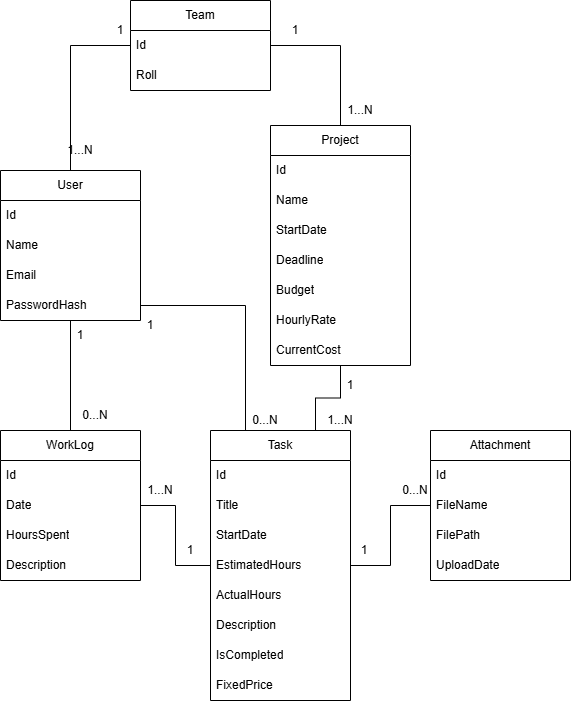

The diagram above was exported from draw.io. Its source (the exported page's mxGraphModel, read from the mxfile embedded in the PNG):
<mxGraphModel dx="1226" dy="1200" grid="1" gridSize="10" guides="1" tooltips="1" connect="1" arrows="1" fold="1" page="0" pageScale="1" pageWidth="827" pageHeight="1169" background="none" math="0" shadow="0">
  <root>
    <mxCell id="0" />
    <mxCell id="1" parent="0" />
    <mxCell id="lB132-_lPVzb5Zd9TTLe-55" edge="1" parent="1" source="lB132-_lPVzb5Zd9TTLe-8" style="edgeStyle=orthogonalEdgeStyle;rounded=0;orthogonalLoop=1;jettySize=auto;html=1;entryX=0.5;entryY=0;entryDx=0;entryDy=0;endArrow=none;endFill=0;" target="lB132-_lPVzb5Zd9TTLe-33">
      <mxGeometry relative="1" as="geometry">
        <mxPoint x="120" y="309.9999999999999" as="targetPoint" />
      </mxGeometry>
    </mxCell>
    <mxCell id="lB132-_lPVzb5Zd9TTLe-88" edge="1" parent="1" source="lB132-_lPVzb5Zd9TTLe-8" style="edgeStyle=orthogonalEdgeStyle;rounded=0;orthogonalLoop=1;jettySize=auto;html=1;entryX=0;entryY=0.5;entryDx=0;entryDy=0;endArrow=none;endFill=0;" target="lB132-_lPVzb5Zd9TTLe-80">
      <mxGeometry relative="1" as="geometry" />
    </mxCell>
    <mxCell id="lB132-_lPVzb5Zd9TTLe-8" parent="1" style="swimlane;fontStyle=0;childLayout=stackLayout;horizontal=1;startSize=30;horizontalStack=0;resizeParent=1;resizeParentMax=0;resizeLast=0;collapsible=1;marginBottom=0;whiteSpace=wrap;html=1;" value="User" vertex="1">
      <mxGeometry height="150" width="140" x="40" y="100" as="geometry">
        <mxRectangle height="30" width="70" x="40" y="100" as="alternateBounds" />
      </mxGeometry>
    </mxCell>
    <mxCell id="lB132-_lPVzb5Zd9TTLe-9" parent="lB132-_lPVzb5Zd9TTLe-8" style="text;strokeColor=none;fillColor=none;align=left;verticalAlign=middle;spacingLeft=4;spacingRight=4;overflow=hidden;points=[[0,0.5],[1,0.5]];portConstraint=eastwest;rotatable=0;whiteSpace=wrap;html=1;" value="Id" vertex="1">
      <mxGeometry height="30" width="140" y="30" as="geometry" />
    </mxCell>
    <mxCell id="lB132-_lPVzb5Zd9TTLe-10" parent="lB132-_lPVzb5Zd9TTLe-8" style="text;strokeColor=none;fillColor=none;align=left;verticalAlign=middle;spacingLeft=4;spacingRight=4;overflow=hidden;points=[[0,0.5],[1,0.5]];portConstraint=eastwest;rotatable=0;whiteSpace=wrap;html=1;" value="Name" vertex="1">
      <mxGeometry height="30" width="140" y="60" as="geometry" />
    </mxCell>
    <mxCell id="lB132-_lPVzb5Zd9TTLe-11" parent="lB132-_lPVzb5Zd9TTLe-8" style="text;strokeColor=none;fillColor=none;align=left;verticalAlign=middle;spacingLeft=4;spacingRight=4;overflow=hidden;points=[[0,0.5],[1,0.5]];portConstraint=eastwest;rotatable=0;whiteSpace=wrap;html=1;" value="Email" vertex="1">
      <mxGeometry height="30" width="140" y="90" as="geometry" />
    </mxCell>
    <mxCell id="lB132-_lPVzb5Zd9TTLe-14" parent="lB132-_lPVzb5Zd9TTLe-8" style="text;strokeColor=none;fillColor=none;align=left;verticalAlign=middle;spacingLeft=4;spacingRight=4;overflow=hidden;points=[[0,0.5],[1,0.5]];portConstraint=eastwest;rotatable=0;whiteSpace=wrap;html=1;" value="PasswordHash" vertex="1">
      <mxGeometry height="30" width="140" y="120" as="geometry" />
    </mxCell>
    <mxCell id="lB132-_lPVzb5Zd9TTLe-63" edge="1" parent="1" source="lB132-_lPVzb5Zd9TTLe-15" style="edgeStyle=orthogonalEdgeStyle;rounded=0;orthogonalLoop=1;jettySize=auto;html=1;entryX=0.75;entryY=0;entryDx=0;entryDy=0;endArrow=none;endFill=0;" target="lB132-_lPVzb5Zd9TTLe-23">
      <mxGeometry relative="1" as="geometry" />
    </mxCell>
    <mxCell id="lB132-_lPVzb5Zd9TTLe-89" edge="1" parent="1" source="lB132-_lPVzb5Zd9TTLe-15" style="edgeStyle=orthogonalEdgeStyle;rounded=0;orthogonalLoop=1;jettySize=auto;html=1;entryX=1;entryY=0.5;entryDx=0;entryDy=0;endArrow=none;endFill=0;" target="lB132-_lPVzb5Zd9TTLe-81">
      <mxGeometry relative="1" as="geometry" />
    </mxCell>
    <mxCell id="lB132-_lPVzb5Zd9TTLe-15" parent="1" style="swimlane;fontStyle=0;childLayout=stackLayout;horizontal=1;startSize=30;horizontalStack=0;resizeParent=1;resizeParentMax=0;resizeLast=0;collapsible=1;marginBottom=0;whiteSpace=wrap;html=1;" value="Project" vertex="1">
      <mxGeometry height="240" width="140" x="310" y="55" as="geometry" />
    </mxCell>
    <mxCell id="lB132-_lPVzb5Zd9TTLe-16" parent="lB132-_lPVzb5Zd9TTLe-15" style="text;strokeColor=none;fillColor=none;align=left;verticalAlign=middle;spacingLeft=4;spacingRight=4;overflow=hidden;points=[[0,0.5],[1,0.5]];portConstraint=eastwest;rotatable=0;whiteSpace=wrap;html=1;" value="Id" vertex="1">
      <mxGeometry height="30" width="140" y="30" as="geometry" />
    </mxCell>
    <mxCell id="lB132-_lPVzb5Zd9TTLe-17" parent="lB132-_lPVzb5Zd9TTLe-15" style="text;strokeColor=none;fillColor=none;align=left;verticalAlign=middle;spacingLeft=4;spacingRight=4;overflow=hidden;points=[[0,0.5],[1,0.5]];portConstraint=eastwest;rotatable=0;whiteSpace=wrap;html=1;" value="Name" vertex="1">
      <mxGeometry height="30" width="140" y="60" as="geometry" />
    </mxCell>
    <mxCell id="lB132-_lPVzb5Zd9TTLe-18" parent="lB132-_lPVzb5Zd9TTLe-15" style="text;strokeColor=none;fillColor=none;align=left;verticalAlign=middle;spacingLeft=4;spacingRight=4;overflow=hidden;points=[[0,0.5],[1,0.5]];portConstraint=eastwest;rotatable=0;whiteSpace=wrap;html=1;" value="StartDate" vertex="1">
      <mxGeometry height="30" width="140" y="90" as="geometry" />
    </mxCell>
    <mxCell id="lB132-_lPVzb5Zd9TTLe-19" parent="lB132-_lPVzb5Zd9TTLe-15" style="text;strokeColor=none;fillColor=none;align=left;verticalAlign=middle;spacingLeft=4;spacingRight=4;overflow=hidden;points=[[0,0.5],[1,0.5]];portConstraint=eastwest;rotatable=0;whiteSpace=wrap;html=1;" value="Deadline" vertex="1">
      <mxGeometry height="30" width="140" y="120" as="geometry" />
    </mxCell>
    <mxCell id="lB132-_lPVzb5Zd9TTLe-20" parent="lB132-_lPVzb5Zd9TTLe-15" style="text;strokeColor=none;fillColor=none;align=left;verticalAlign=middle;spacingLeft=4;spacingRight=4;overflow=hidden;points=[[0,0.5],[1,0.5]];portConstraint=eastwest;rotatable=0;whiteSpace=wrap;html=1;" value="Budget" vertex="1">
      <mxGeometry height="30" width="140" y="150" as="geometry" />
    </mxCell>
    <mxCell id="lB132-_lPVzb5Zd9TTLe-21" parent="lB132-_lPVzb5Zd9TTLe-15" style="text;strokeColor=none;fillColor=none;align=left;verticalAlign=middle;spacingLeft=4;spacingRight=4;overflow=hidden;points=[[0,0.5],[1,0.5]];portConstraint=eastwest;rotatable=0;whiteSpace=wrap;html=1;" value="HourlyRate" vertex="1">
      <mxGeometry height="30" width="140" y="180" as="geometry" />
    </mxCell>
    <mxCell id="lB132-_lPVzb5Zd9TTLe-32" parent="lB132-_lPVzb5Zd9TTLe-15" style="text;strokeColor=none;fillColor=none;align=left;verticalAlign=middle;spacingLeft=4;spacingRight=4;overflow=hidden;points=[[0,0.5],[1,0.5]];portConstraint=eastwest;rotatable=0;whiteSpace=wrap;html=1;" value="CurrentCost" vertex="1">
      <mxGeometry height="30" width="140" y="210" as="geometry" />
    </mxCell>
    <mxCell id="lB132-_lPVzb5Zd9TTLe-71" edge="1" parent="1" source="lB132-_lPVzb5Zd9TTLe-23" style="edgeStyle=orthogonalEdgeStyle;rounded=0;orthogonalLoop=1;jettySize=auto;html=1;entryX=0;entryY=0.5;entryDx=0;entryDy=0;endArrow=none;endFill=0;" target="lB132-_lPVzb5Zd9TTLe-44">
      <mxGeometry relative="1" as="geometry" />
    </mxCell>
    <mxCell id="lB132-_lPVzb5Zd9TTLe-23" parent="1" style="swimlane;fontStyle=0;childLayout=stackLayout;horizontal=1;startSize=30;horizontalStack=0;resizeParent=1;resizeParentMax=0;resizeLast=0;collapsible=1;marginBottom=0;whiteSpace=wrap;html=1;" value="Task" vertex="1">
      <mxGeometry height="270" width="140" x="250" y="360" as="geometry" />
    </mxCell>
    <mxCell id="lB132-_lPVzb5Zd9TTLe-24" parent="lB132-_lPVzb5Zd9TTLe-23" style="text;strokeColor=none;fillColor=none;align=left;verticalAlign=middle;spacingLeft=4;spacingRight=4;overflow=hidden;points=[[0,0.5],[1,0.5]];portConstraint=eastwest;rotatable=0;whiteSpace=wrap;html=1;" value="Id" vertex="1">
      <mxGeometry height="30" width="140" y="30" as="geometry" />
    </mxCell>
    <mxCell id="lB132-_lPVzb5Zd9TTLe-25" parent="lB132-_lPVzb5Zd9TTLe-23" style="text;strokeColor=none;fillColor=none;align=left;verticalAlign=middle;spacingLeft=4;spacingRight=4;overflow=hidden;points=[[0,0.5],[1,0.5]];portConstraint=eastwest;rotatable=0;whiteSpace=wrap;html=1;" value="Title" vertex="1">
      <mxGeometry height="30" width="140" y="60" as="geometry" />
    </mxCell>
    <mxCell id="lB132-_lPVzb5Zd9TTLe-26" parent="lB132-_lPVzb5Zd9TTLe-23" style="text;strokeColor=none;fillColor=none;align=left;verticalAlign=middle;spacingLeft=4;spacingRight=4;overflow=hidden;points=[[0,0.5],[1,0.5]];portConstraint=eastwest;rotatable=0;whiteSpace=wrap;html=1;" value="StartDate" vertex="1">
      <mxGeometry height="30" width="140" y="90" as="geometry" />
    </mxCell>
    <mxCell id="lB132-_lPVzb5Zd9TTLe-27" parent="lB132-_lPVzb5Zd9TTLe-23" style="text;strokeColor=none;fillColor=none;align=left;verticalAlign=middle;spacingLeft=4;spacingRight=4;overflow=hidden;points=[[0,0.5],[1,0.5]];portConstraint=eastwest;rotatable=0;whiteSpace=wrap;html=1;" value="EstimatedHours" vertex="1">
      <mxGeometry height="30" width="140" y="120" as="geometry" />
    </mxCell>
    <mxCell id="lB132-_lPVzb5Zd9TTLe-28" parent="lB132-_lPVzb5Zd9TTLe-23" style="text;strokeColor=none;fillColor=none;align=left;verticalAlign=middle;spacingLeft=4;spacingRight=4;overflow=hidden;points=[[0,0.5],[1,0.5]];portConstraint=eastwest;rotatable=0;whiteSpace=wrap;html=1;" value="ActualHours" vertex="1">
      <mxGeometry height="30" width="140" y="150" as="geometry" />
    </mxCell>
    <mxCell id="lB132-_lPVzb5Zd9TTLe-29" parent="lB132-_lPVzb5Zd9TTLe-23" style="text;strokeColor=none;fillColor=none;align=left;verticalAlign=middle;spacingLeft=4;spacingRight=4;overflow=hidden;points=[[0,0.5],[1,0.5]];portConstraint=eastwest;rotatable=0;whiteSpace=wrap;html=1;" value="Description" vertex="1">
      <mxGeometry height="30" width="140" y="180" as="geometry" />
    </mxCell>
    <mxCell id="lB132-_lPVzb5Zd9TTLe-30" parent="lB132-_lPVzb5Zd9TTLe-23" style="text;strokeColor=none;fillColor=none;align=left;verticalAlign=middle;spacingLeft=4;spacingRight=4;overflow=hidden;points=[[0,0.5],[1,0.5]];portConstraint=eastwest;rotatable=0;whiteSpace=wrap;html=1;" value="IsCompleted" vertex="1">
      <mxGeometry height="30" width="140" y="210" as="geometry" />
    </mxCell>
    <mxCell id="lB132-_lPVzb5Zd9TTLe-31" parent="lB132-_lPVzb5Zd9TTLe-23" style="text;strokeColor=none;fillColor=none;align=left;verticalAlign=middle;spacingLeft=4;spacingRight=4;overflow=hidden;points=[[0,0.5],[1,0.5]];portConstraint=eastwest;rotatable=0;whiteSpace=wrap;html=1;" value="FixedPrice" vertex="1">
      <mxGeometry height="30" width="140" y="240" as="geometry" />
    </mxCell>
    <mxCell id="lB132-_lPVzb5Zd9TTLe-33" parent="1" style="swimlane;fontStyle=0;childLayout=stackLayout;horizontal=1;startSize=30;horizontalStack=0;resizeParent=1;resizeParentMax=0;resizeLast=0;collapsible=1;marginBottom=0;whiteSpace=wrap;html=1;" value="WorkLog" vertex="1">
      <mxGeometry height="150" width="140" x="40" y="360" as="geometry" />
    </mxCell>
    <mxCell id="lB132-_lPVzb5Zd9TTLe-34" parent="lB132-_lPVzb5Zd9TTLe-33" style="text;strokeColor=none;fillColor=none;align=left;verticalAlign=middle;spacingLeft=4;spacingRight=4;overflow=hidden;points=[[0,0.5],[1,0.5]];portConstraint=eastwest;rotatable=0;whiteSpace=wrap;html=1;" value="Id" vertex="1">
      <mxGeometry height="30" width="140" y="30" as="geometry" />
    </mxCell>
    <mxCell id="lB132-_lPVzb5Zd9TTLe-35" parent="lB132-_lPVzb5Zd9TTLe-33" style="text;strokeColor=none;fillColor=none;align=left;verticalAlign=middle;spacingLeft=4;spacingRight=4;overflow=hidden;points=[[0,0.5],[1,0.5]];portConstraint=eastwest;rotatable=0;whiteSpace=wrap;html=1;" value="Date" vertex="1">
      <mxGeometry height="30" width="140" y="60" as="geometry" />
    </mxCell>
    <mxCell id="lB132-_lPVzb5Zd9TTLe-36" parent="lB132-_lPVzb5Zd9TTLe-33" style="text;strokeColor=none;fillColor=none;align=left;verticalAlign=middle;spacingLeft=4;spacingRight=4;overflow=hidden;points=[[0,0.5],[1,0.5]];portConstraint=eastwest;rotatable=0;whiteSpace=wrap;html=1;" value="HoursSpent" vertex="1">
      <mxGeometry height="30" width="140" y="90" as="geometry" />
    </mxCell>
    <mxCell id="lB132-_lPVzb5Zd9TTLe-39" parent="lB132-_lPVzb5Zd9TTLe-33" style="text;strokeColor=none;fillColor=none;align=left;verticalAlign=middle;spacingLeft=4;spacingRight=4;overflow=hidden;points=[[0,0.5],[1,0.5]];portConstraint=eastwest;rotatable=0;whiteSpace=wrap;html=1;" value="Description" vertex="1">
      <mxGeometry height="30" width="140" y="120" as="geometry" />
    </mxCell>
    <mxCell id="lB132-_lPVzb5Zd9TTLe-42" parent="1" style="swimlane;fontStyle=0;childLayout=stackLayout;horizontal=1;startSize=30;horizontalStack=0;resizeParent=1;resizeParentMax=0;resizeLast=0;collapsible=1;marginBottom=0;whiteSpace=wrap;html=1;" value="Attachment" vertex="1">
      <mxGeometry height="150" width="140" x="470" y="360" as="geometry" />
    </mxCell>
    <mxCell id="lB132-_lPVzb5Zd9TTLe-43" parent="lB132-_lPVzb5Zd9TTLe-42" style="text;strokeColor=none;fillColor=none;align=left;verticalAlign=middle;spacingLeft=4;spacingRight=4;overflow=hidden;points=[[0,0.5],[1,0.5]];portConstraint=eastwest;rotatable=0;whiteSpace=wrap;html=1;" value="Id" vertex="1">
      <mxGeometry height="30" width="140" y="30" as="geometry" />
    </mxCell>
    <mxCell id="lB132-_lPVzb5Zd9TTLe-44" parent="lB132-_lPVzb5Zd9TTLe-42" style="text;strokeColor=none;fillColor=none;align=left;verticalAlign=middle;spacingLeft=4;spacingRight=4;overflow=hidden;points=[[0,0.5],[1,0.5]];portConstraint=eastwest;rotatable=0;whiteSpace=wrap;html=1;" value="FileName" vertex="1">
      <mxGeometry height="30" width="140" y="60" as="geometry" />
    </mxCell>
    <mxCell id="lB132-_lPVzb5Zd9TTLe-45" parent="lB132-_lPVzb5Zd9TTLe-42" style="text;strokeColor=none;fillColor=none;align=left;verticalAlign=middle;spacingLeft=4;spacingRight=4;overflow=hidden;points=[[0,0.5],[1,0.5]];portConstraint=eastwest;rotatable=0;whiteSpace=wrap;html=1;" value="FilePath" vertex="1">
      <mxGeometry height="30" width="140" y="90" as="geometry" />
    </mxCell>
    <mxCell id="lB132-_lPVzb5Zd9TTLe-46" parent="lB132-_lPVzb5Zd9TTLe-42" style="text;strokeColor=none;fillColor=none;align=left;verticalAlign=middle;spacingLeft=4;spacingRight=4;overflow=hidden;points=[[0,0.5],[1,0.5]];portConstraint=eastwest;rotatable=0;whiteSpace=wrap;html=1;" value="UploadDate" vertex="1">
      <mxGeometry height="30" width="140" y="120" as="geometry" />
    </mxCell>
    <mxCell id="lB132-_lPVzb5Zd9TTLe-56" parent="1" style="text;html=1;whiteSpace=wrap;strokeColor=none;fillColor=none;align=center;verticalAlign=middle;rounded=0;" value="1" vertex="1">
      <mxGeometry height="30" width="60" x="90" y="250" as="geometry" />
    </mxCell>
    <mxCell id="lB132-_lPVzb5Zd9TTLe-60" edge="1" parent="1" source="lB132-_lPVzb5Zd9TTLe-14" style="edgeStyle=orthogonalEdgeStyle;rounded=0;orthogonalLoop=1;jettySize=auto;html=1;entryX=0.25;entryY=0;entryDx=0;entryDy=0;endArrow=none;endFill=0;" target="lB132-_lPVzb5Zd9TTLe-23">
      <mxGeometry relative="1" as="geometry" />
    </mxCell>
    <mxCell id="lB132-_lPVzb5Zd9TTLe-61" parent="1" style="text;html=1;whiteSpace=wrap;strokeColor=none;fillColor=none;align=center;verticalAlign=middle;rounded=0;" value="1" vertex="1">
      <mxGeometry height="30" width="60" x="160" y="240" as="geometry" />
    </mxCell>
    <mxCell id="lB132-_lPVzb5Zd9TTLe-65" parent="1" style="text;html=1;whiteSpace=wrap;strokeColor=none;fillColor=none;align=center;verticalAlign=middle;rounded=0;" value="1" vertex="1">
      <mxGeometry height="30" width="60" x="360" y="300" as="geometry" />
    </mxCell>
    <mxCell id="lB132-_lPVzb5Zd9TTLe-66" edge="1" parent="1" source="lB132-_lPVzb5Zd9TTLe-27" style="edgeStyle=orthogonalEdgeStyle;rounded=0;orthogonalLoop=1;jettySize=auto;html=1;endArrow=none;endFill=0;" target="lB132-_lPVzb5Zd9TTLe-33">
      <mxGeometry relative="1" as="geometry" />
    </mxCell>
    <mxCell id="lB132-_lPVzb5Zd9TTLe-68" parent="1" style="text;html=1;whiteSpace=wrap;strokeColor=none;fillColor=none;align=center;verticalAlign=middle;rounded=0;" value="1" vertex="1">
      <mxGeometry height="20" width="20" x="220" y="470" as="geometry" />
    </mxCell>
    <mxCell id="lB132-_lPVzb5Zd9TTLe-72" parent="1" style="text;html=1;whiteSpace=wrap;strokeColor=none;fillColor=none;align=center;verticalAlign=middle;rounded=0;" value="1" vertex="1">
      <mxGeometry height="20" width="20" x="394" y="470" as="geometry" />
    </mxCell>
    <mxCell id="lB132-_lPVzb5Zd9TTLe-74" parent="1" style="text;html=1;whiteSpace=wrap;strokeColor=none;fillColor=none;align=center;verticalAlign=middle;rounded=0;" value="0...N" vertex="1">
      <mxGeometry height="20" width="30" x="120" y="335" as="geometry" />
    </mxCell>
    <mxCell id="lB132-_lPVzb5Zd9TTLe-76" parent="1" style="text;html=1;whiteSpace=wrap;strokeColor=none;fillColor=none;align=center;verticalAlign=middle;rounded=0;" value="0...N" vertex="1">
      <mxGeometry height="20" width="30" x="290" y="340" as="geometry" />
    </mxCell>
    <mxCell id="lB132-_lPVzb5Zd9TTLe-77" parent="1" style="text;html=1;whiteSpace=wrap;strokeColor=none;fillColor=none;align=center;verticalAlign=middle;rounded=0;" value="1...N" vertex="1">
      <mxGeometry height="20" width="30" x="185" y="410" as="geometry" />
    </mxCell>
    <mxCell id="lB132-_lPVzb5Zd9TTLe-78" parent="1" style="text;html=1;whiteSpace=wrap;strokeColor=none;fillColor=none;align=center;verticalAlign=middle;rounded=0;" value="1...N" vertex="1">
      <mxGeometry height="20" width="30" x="365" y="340" as="geometry" />
    </mxCell>
    <mxCell id="lB132-_lPVzb5Zd9TTLe-79" parent="1" style="text;html=1;whiteSpace=wrap;strokeColor=none;fillColor=none;align=center;verticalAlign=middle;rounded=0;" value="0...N" vertex="1">
      <mxGeometry height="20" width="30" x="440" y="410" as="geometry" />
    </mxCell>
    <mxCell id="lB132-_lPVzb5Zd9TTLe-80" parent="1" style="swimlane;fontStyle=0;childLayout=stackLayout;horizontal=1;startSize=30;horizontalStack=0;resizeParent=1;resizeParentMax=0;resizeLast=0;collapsible=1;marginBottom=0;whiteSpace=wrap;html=1;" value="Team" vertex="1">
      <mxGeometry height="90" width="140" x="170" y="-70" as="geometry" />
    </mxCell>
    <mxCell id="lB132-_lPVzb5Zd9TTLe-81" parent="lB132-_lPVzb5Zd9TTLe-80" style="text;strokeColor=none;fillColor=none;align=left;verticalAlign=middle;spacingLeft=4;spacingRight=4;overflow=hidden;points=[[0,0.5],[1,0.5]];portConstraint=eastwest;rotatable=0;whiteSpace=wrap;html=1;" value="Id" vertex="1">
      <mxGeometry height="30" width="140" y="30" as="geometry" />
    </mxCell>
    <mxCell id="lB132-_lPVzb5Zd9TTLe-82" parent="lB132-_lPVzb5Zd9TTLe-80" style="text;strokeColor=none;fillColor=none;align=left;verticalAlign=middle;spacingLeft=4;spacingRight=4;overflow=hidden;points=[[0,0.5],[1,0.5]];portConstraint=eastwest;rotatable=0;whiteSpace=wrap;html=1;" value="Roll" vertex="1">
      <mxGeometry height="30" width="140" y="60" as="geometry" />
    </mxCell>
    <mxCell id="lB132-_lPVzb5Zd9TTLe-90" parent="1" style="text;html=1;whiteSpace=wrap;strokeColor=none;fillColor=none;align=center;verticalAlign=middle;rounded=0;" value="1...N" vertex="1">
      <mxGeometry height="20" width="20" x="390" y="30" as="geometry" />
    </mxCell>
    <mxCell id="lB132-_lPVzb5Zd9TTLe-91" parent="1" style="text;html=1;whiteSpace=wrap;strokeColor=none;fillColor=none;align=center;verticalAlign=middle;rounded=0;" value="1" vertex="1">
      <mxGeometry height="20" width="30" x="320" y="-50" as="geometry" />
    </mxCell>
    <mxCell id="lB132-_lPVzb5Zd9TTLe-92" parent="1" style="text;html=1;whiteSpace=wrap;strokeColor=none;fillColor=none;align=center;verticalAlign=middle;rounded=0;" value="1...N" vertex="1">
      <mxGeometry height="20" width="20" x="110" y="70" as="geometry" />
    </mxCell>
    <mxCell id="lB132-_lPVzb5Zd9TTLe-93" parent="1" style="text;html=1;whiteSpace=wrap;strokeColor=none;fillColor=none;align=center;verticalAlign=middle;rounded=0;" value="1" vertex="1">
      <mxGeometry height="20" width="20" x="150" y="-50" as="geometry" />
    </mxCell>
  </root>
</mxGraphModel>